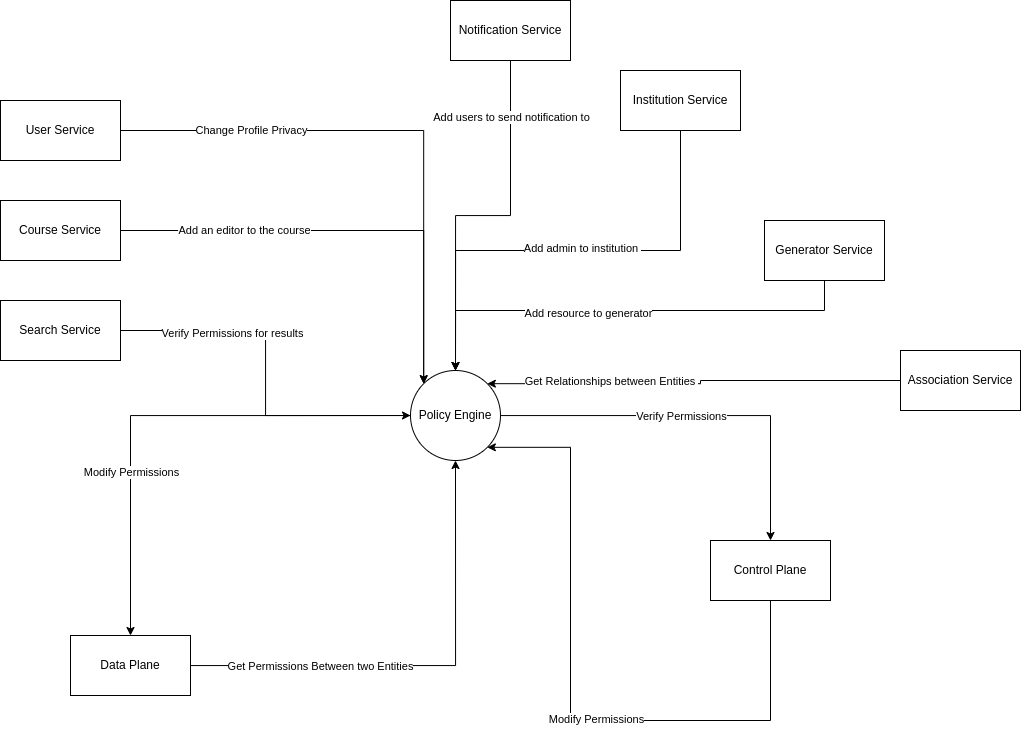

The diagram above was exported from draw.io. Its source (the exported page's mxGraphModel, read from the mxfile embedded in the PNG):
<mxGraphModel dx="2514" dy="982" grid="1" gridSize="10" guides="1" tooltips="1" connect="1" arrows="1" fold="1" page="1" pageScale="1" pageWidth="827" pageHeight="1169" math="0" shadow="0">
  <root>
    <mxCell id="0" />
    <mxCell id="1" parent="0" />
    <mxCell id="jJgBPWS1o1ve5_aOGZMK-1" style="edgeStyle=orthogonalEdgeStyle;rounded=0;orthogonalLoop=1;jettySize=auto;html=1;entryX=0.5;entryY=0;entryDx=0;entryDy=0;" edge="1" parent="1" source="d1dJgwLoAUUzkQ1p39Kd-1" target="d1dJgwLoAUUzkQ1p39Kd-2">
      <mxGeometry relative="1" as="geometry" />
    </mxCell>
    <mxCell id="jJgBPWS1o1ve5_aOGZMK-2" value="Verify Permissions" style="edgeLabel;html=1;align=center;verticalAlign=middle;resizable=0;points=[];" vertex="1" connectable="0" parent="jJgBPWS1o1ve5_aOGZMK-1">
      <mxGeometry x="0.1" y="1" relative="1" as="geometry">
        <mxPoint x="-37" y="1" as="offset" />
      </mxGeometry>
    </mxCell>
    <mxCell id="jJgBPWS1o1ve5_aOGZMK-5" style="edgeStyle=orthogonalEdgeStyle;rounded=0;orthogonalLoop=1;jettySize=auto;html=1;entryX=0.5;entryY=0;entryDx=0;entryDy=0;" edge="1" parent="1" source="d1dJgwLoAUUzkQ1p39Kd-1" target="d1dJgwLoAUUzkQ1p39Kd-3">
      <mxGeometry relative="1" as="geometry" />
    </mxCell>
    <mxCell id="jJgBPWS1o1ve5_aOGZMK-6" value="Modify Permissions" style="edgeLabel;html=1;align=center;verticalAlign=middle;resizable=0;points=[];" vertex="1" connectable="0" parent="jJgBPWS1o1ve5_aOGZMK-5">
      <mxGeometry x="0.3451" relative="1" as="geometry">
        <mxPoint as="offset" />
      </mxGeometry>
    </mxCell>
    <mxCell id="d1dJgwLoAUUzkQ1p39Kd-1" value="Policy Engine" style="ellipse;whiteSpace=wrap;html=1;aspect=fixed;" parent="1" vertex="1">
      <mxGeometry x="60" y="430" width="90" height="90" as="geometry" />
    </mxCell>
    <mxCell id="jJgBPWS1o1ve5_aOGZMK-3" style="edgeStyle=orthogonalEdgeStyle;rounded=0;orthogonalLoop=1;jettySize=auto;html=1;entryX=1;entryY=1;entryDx=0;entryDy=0;" edge="1" parent="1" source="d1dJgwLoAUUzkQ1p39Kd-2" target="d1dJgwLoAUUzkQ1p39Kd-1">
      <mxGeometry relative="1" as="geometry">
        <Array as="points">
          <mxPoint x="220" y="780" />
          <mxPoint x="220" y="507" />
        </Array>
      </mxGeometry>
    </mxCell>
    <mxCell id="jJgBPWS1o1ve5_aOGZMK-4" value="Modify Permissions" style="edgeLabel;html=1;align=center;verticalAlign=middle;resizable=0;points=[];" vertex="1" connectable="0" parent="jJgBPWS1o1ve5_aOGZMK-3">
      <mxGeometry x="-0.1313" y="-2" relative="1" as="geometry">
        <mxPoint as="offset" />
      </mxGeometry>
    </mxCell>
    <mxCell id="d1dJgwLoAUUzkQ1p39Kd-2" value="Control Plane" style="rounded=0;whiteSpace=wrap;html=1;" parent="1" vertex="1">
      <mxGeometry x="360" y="600" width="120" height="60" as="geometry" />
    </mxCell>
    <mxCell id="jJgBPWS1o1ve5_aOGZMK-9" style="edgeStyle=orthogonalEdgeStyle;rounded=0;orthogonalLoop=1;jettySize=auto;html=1;entryX=0.5;entryY=1;entryDx=0;entryDy=0;" edge="1" parent="1" source="d1dJgwLoAUUzkQ1p39Kd-3" target="d1dJgwLoAUUzkQ1p39Kd-1">
      <mxGeometry relative="1" as="geometry">
        <Array as="points">
          <mxPoint x="105" y="725" />
        </Array>
      </mxGeometry>
    </mxCell>
    <mxCell id="jJgBPWS1o1ve5_aOGZMK-10" value="Get Permissions Between two Entities" style="edgeLabel;html=1;align=center;verticalAlign=middle;resizable=0;points=[];" vertex="1" connectable="0" parent="jJgBPWS1o1ve5_aOGZMK-9">
      <mxGeometry x="-0.6359" y="1" relative="1" as="geometry">
        <mxPoint x="44" y="1" as="offset" />
      </mxGeometry>
    </mxCell>
    <mxCell id="d1dJgwLoAUUzkQ1p39Kd-3" value="Data Plane" style="rounded=0;whiteSpace=wrap;html=1;" parent="1" vertex="1">
      <mxGeometry x="-280" y="695" width="120" height="60" as="geometry" />
    </mxCell>
    <mxCell id="jJgBPWS1o1ve5_aOGZMK-22" style="edgeStyle=orthogonalEdgeStyle;rounded=0;orthogonalLoop=1;jettySize=auto;html=1;entryX=0;entryY=0;entryDx=0;entryDy=0;" edge="1" parent="1" source="d1dJgwLoAUUzkQ1p39Kd-4" target="d1dJgwLoAUUzkQ1p39Kd-1">
      <mxGeometry relative="1" as="geometry" />
    </mxCell>
    <mxCell id="jJgBPWS1o1ve5_aOGZMK-25" value="Add an editor to the course" style="edgeLabel;html=1;align=center;verticalAlign=middle;resizable=0;points=[];" vertex="1" connectable="0" parent="jJgBPWS1o1ve5_aOGZMK-22">
      <mxGeometry x="-0.461" y="1" relative="1" as="geometry">
        <mxPoint as="offset" />
      </mxGeometry>
    </mxCell>
    <mxCell id="d1dJgwLoAUUzkQ1p39Kd-4" value="Course Service" style="rounded=0;whiteSpace=wrap;html=1;" parent="1" vertex="1">
      <mxGeometry x="-350" y="260" width="120" height="60" as="geometry" />
    </mxCell>
    <mxCell id="jJgBPWS1o1ve5_aOGZMK-26" style="edgeStyle=orthogonalEdgeStyle;rounded=0;orthogonalLoop=1;jettySize=auto;html=1;entryX=0;entryY=0;entryDx=0;entryDy=0;" edge="1" parent="1" source="d1dJgwLoAUUzkQ1p39Kd-5" target="d1dJgwLoAUUzkQ1p39Kd-1">
      <mxGeometry relative="1" as="geometry" />
    </mxCell>
    <mxCell id="jJgBPWS1o1ve5_aOGZMK-27" value="Change Profile Privacy" style="edgeLabel;html=1;align=center;verticalAlign=middle;resizable=0;points=[];" vertex="1" connectable="0" parent="jJgBPWS1o1ve5_aOGZMK-26">
      <mxGeometry x="-0.5291" y="1" relative="1" as="geometry">
        <mxPoint as="offset" />
      </mxGeometry>
    </mxCell>
    <mxCell id="d1dJgwLoAUUzkQ1p39Kd-5" value="User Service" style="rounded=0;whiteSpace=wrap;html=1;" parent="1" vertex="1">
      <mxGeometry x="-350" y="160" width="120" height="60" as="geometry" />
    </mxCell>
    <mxCell id="jJgBPWS1o1ve5_aOGZMK-29" style="edgeStyle=orthogonalEdgeStyle;rounded=0;orthogonalLoop=1;jettySize=auto;html=1;entryX=0.5;entryY=0;entryDx=0;entryDy=0;" edge="1" parent="1" source="d1dJgwLoAUUzkQ1p39Kd-7" target="d1dJgwLoAUUzkQ1p39Kd-1">
      <mxGeometry relative="1" as="geometry">
        <Array as="points">
          <mxPoint x="330" y="310" />
          <mxPoint x="105" y="310" />
        </Array>
      </mxGeometry>
    </mxCell>
    <mxCell id="jJgBPWS1o1ve5_aOGZMK-30" value="Add admin to institution&amp;nbsp;" style="edgeLabel;html=1;align=center;verticalAlign=middle;resizable=0;points=[];" vertex="1" connectable="0" parent="jJgBPWS1o1ve5_aOGZMK-29">
      <mxGeometry x="-0.0605" y="-3" relative="1" as="geometry">
        <mxPoint as="offset" />
      </mxGeometry>
    </mxCell>
    <mxCell id="d1dJgwLoAUUzkQ1p39Kd-7" value="Institution Service" style="rounded=0;whiteSpace=wrap;html=1;" parent="1" vertex="1">
      <mxGeometry x="270" y="130" width="120" height="60" as="geometry" />
    </mxCell>
    <mxCell id="jJgBPWS1o1ve5_aOGZMK-23" style="edgeStyle=orthogonalEdgeStyle;rounded=0;orthogonalLoop=1;jettySize=auto;html=1;entryX=0;entryY=0.5;entryDx=0;entryDy=0;" edge="1" parent="1" source="d1dJgwLoAUUzkQ1p39Kd-8" target="d1dJgwLoAUUzkQ1p39Kd-1">
      <mxGeometry relative="1" as="geometry" />
    </mxCell>
    <mxCell id="jJgBPWS1o1ve5_aOGZMK-24" value="Verify Permissions for results" style="edgeLabel;html=1;align=center;verticalAlign=middle;resizable=0;points=[];" vertex="1" connectable="0" parent="jJgBPWS1o1ve5_aOGZMK-23">
      <mxGeometry x="-0.4035" y="-2" relative="1" as="geometry">
        <mxPoint as="offset" />
      </mxGeometry>
    </mxCell>
    <mxCell id="d1dJgwLoAUUzkQ1p39Kd-8" value="Search Service" style="rounded=0;whiteSpace=wrap;html=1;" parent="1" vertex="1">
      <mxGeometry x="-350" y="360" width="120" height="60" as="geometry" />
    </mxCell>
    <mxCell id="jJgBPWS1o1ve5_aOGZMK-31" style="edgeStyle=orthogonalEdgeStyle;rounded=0;orthogonalLoop=1;jettySize=auto;html=1;entryX=0.5;entryY=0;entryDx=0;entryDy=0;" edge="1" parent="1" source="d1dJgwLoAUUzkQ1p39Kd-9" target="d1dJgwLoAUUzkQ1p39Kd-1">
      <mxGeometry relative="1" as="geometry">
        <Array as="points">
          <mxPoint x="474" y="370" />
          <mxPoint x="105" y="370" />
        </Array>
      </mxGeometry>
    </mxCell>
    <mxCell id="jJgBPWS1o1ve5_aOGZMK-32" value="Add resource to generator" style="edgeLabel;html=1;align=center;verticalAlign=middle;resizable=0;points=[];" vertex="1" connectable="0" parent="jJgBPWS1o1ve5_aOGZMK-31">
      <mxGeometry x="0.163" y="2" relative="1" as="geometry">
        <mxPoint as="offset" />
      </mxGeometry>
    </mxCell>
    <mxCell id="d1dJgwLoAUUzkQ1p39Kd-9" value="Generator Service" style="rounded=0;whiteSpace=wrap;html=1;" parent="1" vertex="1">
      <mxGeometry x="414" y="280" width="120" height="60" as="geometry" />
    </mxCell>
    <mxCell id="jJgBPWS1o1ve5_aOGZMK-20" style="edgeStyle=orthogonalEdgeStyle;rounded=0;orthogonalLoop=1;jettySize=auto;html=1;entryX=0.5;entryY=0;entryDx=0;entryDy=0;" edge="1" parent="1" source="d1dJgwLoAUUzkQ1p39Kd-10" target="d1dJgwLoAUUzkQ1p39Kd-1">
      <mxGeometry relative="1" as="geometry" />
    </mxCell>
    <mxCell id="jJgBPWS1o1ve5_aOGZMK-21" value="Add users to send notification to" style="edgeLabel;html=1;align=center;verticalAlign=middle;resizable=0;points=[];" vertex="1" connectable="0" parent="jJgBPWS1o1ve5_aOGZMK-20">
      <mxGeometry x="-0.688" relative="1" as="geometry">
        <mxPoint as="offset" />
      </mxGeometry>
    </mxCell>
    <mxCell id="d1dJgwLoAUUzkQ1p39Kd-10" value="Notification Service" style="rounded=0;whiteSpace=wrap;html=1;" parent="1" vertex="1">
      <mxGeometry x="100" y="60" width="120" height="60" as="geometry" />
    </mxCell>
    <mxCell id="jJgBPWS1o1ve5_aOGZMK-18" style="edgeStyle=orthogonalEdgeStyle;rounded=0;orthogonalLoop=1;jettySize=auto;html=1;entryX=1;entryY=0;entryDx=0;entryDy=0;" edge="1" parent="1" source="d1dJgwLoAUUzkQ1p39Kd-12" target="d1dJgwLoAUUzkQ1p39Kd-1">
      <mxGeometry relative="1" as="geometry" />
    </mxCell>
    <mxCell id="jJgBPWS1o1ve5_aOGZMK-19" value="Get Relationships between Entities&amp;nbsp;" style="edgeLabel;html=1;align=center;verticalAlign=middle;resizable=0;points=[];" vertex="1" connectable="0" parent="jJgBPWS1o1ve5_aOGZMK-18">
      <mxGeometry x="-0.3374" y="1" relative="1" as="geometry">
        <mxPoint x="-152" y="-1" as="offset" />
      </mxGeometry>
    </mxCell>
    <mxCell id="d1dJgwLoAUUzkQ1p39Kd-12" value="Association Service" style="rounded=0;whiteSpace=wrap;html=1;" parent="1" vertex="1">
      <mxGeometry x="550" y="410" width="120" height="60" as="geometry" />
    </mxCell>
  </root>
</mxGraphModel>